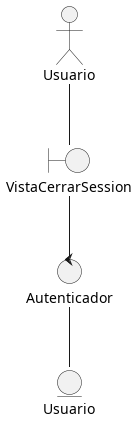

The diagram above was rendered by PlantUML. Its source (embedded in the PNG):
@startuml Cerrar Session
actor Usuario as U

boundary VistaCerrarSession as V
control Autenticador as C
entity Usuario as E

U -- V
V -- C
C -- E

@enduml